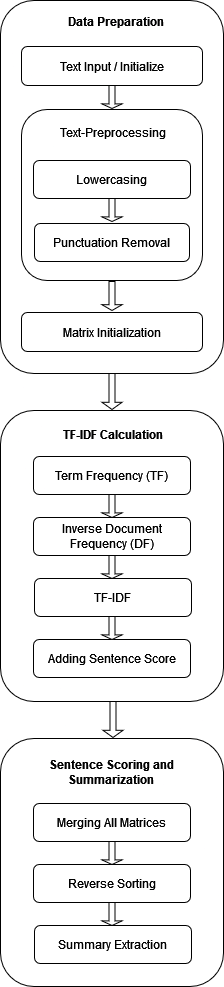

The diagram above was exported from draw.io. Its source (the exported page's mxGraphModel, read from the mxfile embedded in the PNG):
<mxGraphModel dx="1674" dy="782" grid="0" gridSize="10" guides="1" tooltips="1" connect="1" arrows="1" fold="1" page="1" pageScale="1" pageWidth="850" pageHeight="1100" math="0" shadow="0">
  <root>
    <mxCell id="0" />
    <mxCell id="1" parent="0" />
    <mxCell id="2" value="" style="rounded=1;whiteSpace=wrap;html=1;" vertex="1" parent="1">
      <mxGeometry x="309" y="20" width="223" height="373" as="geometry" />
    </mxCell>
    <mxCell id="3" value="" style="rounded=1;whiteSpace=wrap;html=1;" vertex="1" parent="1">
      <mxGeometry x="309" y="430" width="223" height="291" as="geometry" />
    </mxCell>
    <mxCell id="4" value="" style="rounded=1;whiteSpace=wrap;html=1;" vertex="1" parent="1">
      <mxGeometry x="309" y="758" width="223" height="248" as="geometry" />
    </mxCell>
    <mxCell id="5" value="Text Input / Initialize" style="rounded=1;whiteSpace=wrap;html=1;" vertex="1" parent="1">
      <mxGeometry x="330" y="66" width="181" height="39" as="geometry" />
    </mxCell>
    <mxCell id="6" value="" style="rounded=1;whiteSpace=wrap;html=1;" vertex="1" parent="1">
      <mxGeometry x="330" y="129" width="181" height="171" as="geometry" />
    </mxCell>
    <mxCell id="7" value="Lowercasing" style="rounded=1;whiteSpace=wrap;html=1;" vertex="1" parent="1">
      <mxGeometry x="342" y="180" width="157" height="38" as="geometry" />
    </mxCell>
    <mxCell id="8" value="Punctuation Removal" style="rounded=1;whiteSpace=wrap;html=1;" vertex="1" parent="1">
      <mxGeometry x="343" y="243" width="155" height="38" as="geometry" />
    </mxCell>
    <mxCell id="9" value="Text-Preprocessing" style="text;html=1;align=center;verticalAlign=middle;whiteSpace=wrap;rounded=0;" vertex="1" parent="1">
      <mxGeometry x="362.5" y="137" width="118" height="30" as="geometry" />
    </mxCell>
    <mxCell id="10" value="&lt;b&gt;Data Preparation&lt;/b&gt;" style="text;html=1;align=center;verticalAlign=middle;whiteSpace=wrap;rounded=0;" vertex="1" parent="1">
      <mxGeometry x="366" y="26" width="118" height="30" as="geometry" />
    </mxCell>
    <mxCell id="11" value="" style="shape=singleArrow;direction=south;whiteSpace=wrap;html=1;" vertex="1" parent="1">
      <mxGeometry x="410.5" y="105" width="20" height="23" as="geometry" />
    </mxCell>
    <mxCell id="12" value="" style="shape=singleArrow;direction=south;whiteSpace=wrap;html=1;" vertex="1" parent="1">
      <mxGeometry x="410.5" y="218" width="20" height="23" as="geometry" />
    </mxCell>
    <mxCell id="13" value="Matrix Initialization" style="rounded=1;whiteSpace=wrap;html=1;" vertex="1" parent="1">
      <mxGeometry x="330" y="332" width="181" height="39" as="geometry" />
    </mxCell>
    <mxCell id="14" value="" style="shape=singleArrow;direction=south;whiteSpace=wrap;html=1;" vertex="1" parent="1">
      <mxGeometry x="410.5" y="301" width="20" height="29" as="geometry" />
    </mxCell>
    <mxCell id="15" value="&lt;b&gt;TF-IDF Calculation&lt;/b&gt;" style="text;html=1;align=center;verticalAlign=middle;whiteSpace=wrap;rounded=0;" vertex="1" parent="1">
      <mxGeometry x="362.5" y="439" width="118" height="30" as="geometry" />
    </mxCell>
    <mxCell id="16" value="Term Frequency (TF)" style="rounded=1;whiteSpace=wrap;html=1;" vertex="1" parent="1">
      <mxGeometry x="342" y="476" width="157" height="38" as="geometry" />
    </mxCell>
    <mxCell id="17" value="" style="shape=singleArrow;direction=south;whiteSpace=wrap;html=1;" vertex="1" parent="1">
      <mxGeometry x="410.5" y="514" width="20" height="23" as="geometry" />
    </mxCell>
    <mxCell id="18" value="Inverse Document Frequency (DF)" style="rounded=1;whiteSpace=wrap;html=1;" vertex="1" parent="1">
      <mxGeometry x="342" y="537" width="157" height="38" as="geometry" />
    </mxCell>
    <mxCell id="19" value="" style="shape=singleArrow;direction=south;whiteSpace=wrap;html=1;" vertex="1" parent="1">
      <mxGeometry x="410.5" y="575" width="20" height="23" as="geometry" />
    </mxCell>
    <mxCell id="20" value="TF-IDF" style="rounded=1;whiteSpace=wrap;html=1;" vertex="1" parent="1">
      <mxGeometry x="343" y="598" width="157" height="38" as="geometry" />
    </mxCell>
    <mxCell id="21" value="" style="shape=singleArrow;direction=south;whiteSpace=wrap;html=1;" vertex="1" parent="1">
      <mxGeometry x="410.5" y="393" width="20" height="36" as="geometry" />
    </mxCell>
    <mxCell id="22" value="" style="shape=singleArrow;direction=south;whiteSpace=wrap;html=1;" vertex="1" parent="1">
      <mxGeometry x="411.5" y="721" width="20" height="36" as="geometry" />
    </mxCell>
    <mxCell id="23" value="Adding Sentence Score" style="rounded=1;whiteSpace=wrap;html=1;" vertex="1" parent="1">
      <mxGeometry x="342" y="659" width="157" height="38" as="geometry" />
    </mxCell>
    <mxCell id="24" value="Merging All Matrices" style="rounded=1;whiteSpace=wrap;html=1;" vertex="1" parent="1">
      <mxGeometry x="342" y="823" width="157" height="38" as="geometry" />
    </mxCell>
    <mxCell id="25" value="" style="shape=singleArrow;direction=south;whiteSpace=wrap;html=1;" vertex="1" parent="1">
      <mxGeometry x="410.5" y="861" width="20" height="23" as="geometry" />
    </mxCell>
    <mxCell id="26" value="Reverse Sorting" style="rounded=1;whiteSpace=wrap;html=1;" vertex="1" parent="1">
      <mxGeometry x="342" y="884" width="157" height="38" as="geometry" />
    </mxCell>
    <mxCell id="27" value="" style="shape=singleArrow;direction=south;whiteSpace=wrap;html=1;" vertex="1" parent="1">
      <mxGeometry x="410.5" y="922" width="20" height="23" as="geometry" />
    </mxCell>
    <mxCell id="28" value="Summary Extraction" style="rounded=1;whiteSpace=wrap;html=1;" vertex="1" parent="1">
      <mxGeometry x="343" y="945" width="157" height="38" as="geometry" />
    </mxCell>
    <mxCell id="29" value="&lt;b&gt;Sentence Scoring and Summarization&lt;br&gt;&lt;/b&gt;" style="text;html=1;align=center;verticalAlign=middle;whiteSpace=wrap;rounded=0;" vertex="1" parent="1">
      <mxGeometry x="352" y="777" width="137" height="30" as="geometry" />
    </mxCell>
    <mxCell id="30" value="" style="shape=singleArrow;direction=south;whiteSpace=wrap;html=1;" vertex="1" parent="1">
      <mxGeometry x="410.5" y="636" width="20" height="23" as="geometry" />
    </mxCell>
  </root>
</mxGraphModel>